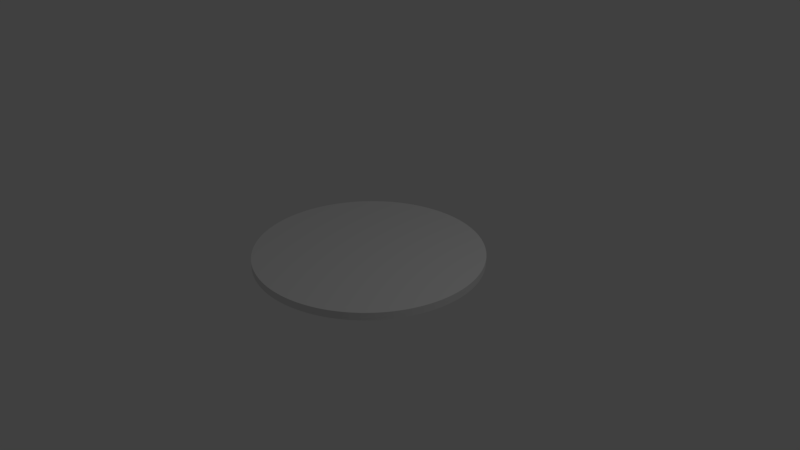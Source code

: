 # Source: floor.blend  (saved by Blender 2.79.0; exported with 4.5.12 LTS)
import bpy
from mathutils import Matrix  # noqa: F401  (used for matrix-valued properties, if any)

bpy.ops.wm.read_factory_settings(use_empty=True)
scene = bpy.context.scene
scene.name = 'Scene'

# ---- collections
col_collection_1 = bpy.data.collections.new('Collection 1'); scene.collection.children.link(col_collection_1)

# ---- materials (node trees are filled in below, after node groups)
mat_material = bpy.data.materials.new('Material')
mat_material.alpha_threshold = 0.0
mat_material.use_transparent_shadow = False
mat_material.roughness = 0.5
mat_material.line_color = (0.0, 0.0, 0.0, 1.0)

# ---- material node trees

# ---- world
world_world = bpy.data.worlds.new('World'); scene.world = world_world
world_world.color = (0.05088, 0.05088, 0.05088)
world_world.use_sun_shadow = False
world_world.sun_shadow_jitter_overblur = 0.0
world_world.cycles.sampling_method = 'MANUAL'

# ---- cameras
cam_camera = bpy.data.cameras.new('Camera')
cam_camera.clip_end = 100.0
cam_camera.lens = 35.0
cam_camera.sensor_width = 32.0
cam_camera.sensor_height = 18.0
cam_camera.ortho_scale = 7.314
cam_camera.dof.focus_distance = 0.0
cam_camera.dof.aperture_fstop = 128.0

# ---- lights
light_lamp = bpy.data.lights.new('Lamp', 'POINT')
light_lamp.transmission_factor = 0.0
light_lamp.cutoff_distance = 30.0
light_lamp.energy = 100.0
light_lamp.shadow_buffer_clip_start = 1.001
light_lamp.shadow_soft_size = 0.1
light_lamp.shadow_maximum_resolution = 0.006
light_lamp.use_absolute_resolution = True

# ---- meshes
me_cylinder_002 = bpy.data.meshes.new('Cylinder.002')
me_cylinder_002.from_pydata([(0.0, 1.5, -0.05), (0.0, 1.5, 0.05), (0.0736, 1.498, -0.05), (0.0736, 1.498, 0.05), (0.147, 1.493, -0.05), (0.147, 1.493, 0.05), (0.2201, 1.484, -0.05), (0.2201, 1.484, 0.05), (0.2926, 1.471, -0.05), (0.2926, 1.471, 0.05), (0.3645, 1.455, -0.05), (0.3645, 1.455, 0.05), (0.4354, 1.435, -0.05), (0.4354, 1.435, 0.05), (0.5053, 1.412, -0.05), (0.5053, 1.412, 0.05), (0.574, 1.386, -0.05), (0.574, 1.386, 0.05), (0.6413, 1.356, -0.05), (0.6413, 1.356, 0.05), (0.7071, 1.323, -0.05), (0.7071, 1.323, 0.05), (0.7712, 1.287, -0.05), (0.7712, 1.287, 0.05), (0.8334, 1.247, -0.05), (0.8334, 1.247, 0.05), (0.8935, 1.205, -0.05), (0.8935, 1.205, 0.05), (0.9516, 1.16, -0.05), (0.9516, 1.16, 0.05), (1.007, 1.111, -0.05), (1.007, 1.111, 0.05), (1.061, 1.061, -0.05), (1.061, 1.061, 0.05), (1.111, 1.007, -0.05), (1.111, 1.007, 0.05), (1.16, 0.9516, -0.05), (1.16, 0.9516, 0.05), (1.205, 0.8935, -0.05), (1.205, 0.8935, 0.05), (1.247, 0.8334, -0.05), (1.247, 0.8334, 0.05), (1.287, 0.7712, -0.05), (1.287, 0.7712, 0.05), (1.323, 0.7071, -0.05), (1.323, 0.7071, 0.05), (1.356, 0.6413, -0.05), (1.356, 0.6413, 0.05), (1.386, 0.574, -0.05), (1.386, 0.574, 0.05), (1.412, 0.5053, -0.05), (1.412, 0.5053, 0.05), (1.435, 0.4354, -0.05), (1.435, 0.4354, 0.05), (1.455, 0.3645, -0.05), (1.455, 0.3645, 0.05), (1.471, 0.2926, -0.05), (1.471, 0.2926, 0.05), (1.484, 0.2201, -0.05), (1.484, 0.2201, 0.05), (1.493, 0.147, -0.05), (1.493, 0.147, 0.05), (1.498, 0.0736, -0.05), (1.498, 0.0736, 0.05), (1.5, -6.02e-07, -0.05), (1.5, -6.02e-07, 0.05), (1.498, -0.0736, -0.05), (1.498, -0.0736, 0.05), (1.493, -0.147, -0.05), (1.493, -0.147, 0.05), (1.484, -0.2201, -0.05), (1.484, -0.2201, 0.05), (1.471, -0.2926, -0.05), (1.471, -0.2926, 0.05), (1.455, -0.3645, -0.05), (1.455, -0.3645, 0.05), (1.435, -0.4354, -0.05), (1.435, -0.4354, 0.05), (1.412, -0.5053, -0.05), (1.412, -0.5053, 0.05), (1.386, -0.574, -0.05), (1.386, -0.574, 0.05), (1.356, -0.6413, -0.05), (1.356, -0.6413, 0.05), (1.323, -0.7071, -0.05), (1.323, -0.7071, 0.05), (1.287, -0.7712, -0.05), (1.287, -0.7712, 0.05), (1.247, -0.8334, -0.05), (1.247, -0.8334, 0.05), (1.205, -0.8935, -0.05), (1.205, -0.8935, 0.05), (1.16, -0.9516, -0.05), (1.16, -0.9516, 0.05), (1.111, -1.007, -0.05), (1.111, -1.007, 0.05), (1.061, -1.061, -0.05), (1.061, -1.061, 0.05), (1.007, -1.111, -0.05), (1.007, -1.111, 0.05), (0.9516, -1.16, -0.05), (0.9516, -1.16, 0.05), (0.8935, -1.205, -0.05), (0.8935, -1.205, 0.05), (0.8334, -1.247, -0.05), (0.8334, -1.247, 0.05), (0.7712, -1.287, -0.05), (0.7712, -1.287, 0.05), (0.7071, -1.323, -0.05), (0.7071, -1.323, 0.05), (0.6413, -1.356, -0.05), (0.6413, -1.356, 0.05), (0.574, -1.386, -0.05), (0.574, -1.386, 0.05), (0.5053, -1.412, -0.05), (0.5053, -1.412, 0.05), (0.4354, -1.435, -0.05), (0.4354, -1.435, 0.05), (0.3645, -1.455, -0.05), (0.3645, -1.455, 0.05), (0.2926, -1.471, -0.05), (0.2926, -1.471, 0.05), (0.2201, -1.484, -0.05), (0.2201, -1.484, 0.05), (0.147, -1.493, -0.05), (0.147, -1.493, 0.05), (0.0736, -1.498, -0.05), (0.0736, -1.498, 0.05), (2.73e-06, -1.5, -0.05), (2.73e-06, -1.5, 0.05), (-0.0736, -1.498, -0.05), (-0.0736, -1.498, 0.05), (-0.147, -1.493, -0.05), (-0.147, -1.493, 0.05), (-0.2201, -1.484, -0.05), (-0.2201, -1.484, 0.05), (-0.2926, -1.471, -0.05), (-0.2926, -1.471, 0.05), (-0.3645, -1.455, -0.05), (-0.3645, -1.455, 0.05), (-0.4354, -1.435, -0.05), (-0.4354, -1.435, 0.05), (-0.5053, -1.412, -0.05), (-0.5053, -1.412, 0.05), (-0.574, -1.386, -0.05), (-0.574, -1.386, 0.05), (-0.6413, -1.356, -0.05), (-0.6413, -1.356, 0.05), (-0.7071, -1.323, -0.05), (-0.7071, -1.323, 0.05), (-0.7712, -1.287, -0.05), (-0.7712, -1.287, 0.05), (-0.8334, -1.247, -0.05), (-0.8334, -1.247, 0.05), (-0.8935, -1.205, -0.05), (-0.8935, -1.205, 0.05), (-0.9516, -1.16, -0.05), (-0.9516, -1.16, 0.05), (-1.007, -1.111, -0.05), (-1.007, -1.111, 0.05), (-1.061, -1.061, -0.05), (-1.061, -1.061, 0.05), (-1.111, -1.007, -0.05), (-1.111, -1.007, 0.05), (-1.16, -0.9516, -0.05), (-1.16, -0.9516, 0.05), (-1.205, -0.8936, -0.05), (-1.205, -0.8936, 0.05), (-1.247, -0.8334, -0.05), (-1.247, -0.8334, 0.05), (-1.287, -0.7712, -0.05), (-1.287, -0.7712, 0.05), (-1.323, -0.7071, -0.05), (-1.323, -0.7071, 0.05), (-1.356, -0.6413, -0.05), (-1.356, -0.6413, 0.05), (-1.386, -0.574, -0.05), (-1.386, -0.574, 0.05), (-1.412, -0.5053, -0.05), (-1.412, -0.5053, 0.05), (-1.435, -0.4354, -0.05), (-1.435, -0.4354, 0.05), (-1.455, -0.3645, -0.05), (-1.455, -0.3645, 0.05), (-1.471, -0.2926, -0.05), (-1.471, -0.2926, 0.05), (-1.484, -0.2201, -0.05), (-1.484, -0.2201, 0.05), (-1.493, -0.147, -0.05), (-1.493, -0.147, 0.05), (-1.498, -0.0736, -0.05), (-1.498, -0.0736, 0.05), (-1.5, -2.128e-06, -0.05), (-1.5, -2.128e-06, 0.05), (-1.498, 0.0736, -0.05), (-1.498, 0.0736, 0.05), (-1.493, 0.147, -0.05), (-1.493, 0.147, 0.05), (-1.484, 0.2201, -0.05), (-1.484, 0.2201, 0.05), (-1.471, 0.2926, -0.05), (-1.471, 0.2926, 0.05), (-1.455, 0.3645, -0.05), (-1.455, 0.3645, 0.05), (-1.435, 0.4354, -0.05), (-1.435, 0.4354, 0.05), (-1.412, 0.5053, -0.05), (-1.412, 0.5053, 0.05), (-1.386, 0.574, -0.05), (-1.386, 0.574, 0.05), (-1.356, 0.6413, -0.05), (-1.356, 0.6413, 0.05), (-1.323, 0.7071, -0.05), (-1.323, 0.7071, 0.05), (-1.287, 0.7712, -0.05), (-1.287, 0.7712, 0.05), (-1.247, 0.8334, -0.05), (-1.247, 0.8334, 0.05), (-1.205, 0.8935, -0.05), (-1.205, 0.8935, 0.05), (-1.16, 0.9516, -0.05), (-1.16, 0.9516, 0.05), (-1.111, 1.007, -0.05), (-1.111, 1.007, 0.05), (-1.061, 1.061, -0.05), (-1.061, 1.061, 0.05), (-1.007, 1.111, -0.05), (-1.007, 1.111, 0.05), (-0.9516, 1.16, -0.05), (-0.9516, 1.16, 0.05), (-0.8935, 1.205, -0.05), (-0.8935, 1.205, 0.05), (-0.8334, 1.247, -0.05), (-0.8334, 1.247, 0.05), (-0.7712, 1.287, -0.05), (-0.7712, 1.287, 0.05), (-0.7071, 1.323, -0.05), (-0.7071, 1.323, 0.05), (-0.6413, 1.356, -0.05), (-0.6413, 1.356, 0.05), (-0.574, 1.386, -0.05), (-0.574, 1.386, 0.05), (-0.5053, 1.412, -0.05), (-0.5053, 1.412, 0.05), (-0.4354, 1.435, -0.05), (-0.4354, 1.435, 0.05), (-0.3645, 1.455, -0.05), (-0.3645, 1.455, 0.05), (-0.2926, 1.471, -0.05), (-0.2926, 1.471, 0.05), (-0.2201, 1.484, -0.05), (-0.2201, 1.484, 0.05), (-0.147, 1.493, -0.05), (-0.147, 1.493, 0.05), (-0.0736, 1.498, -0.05), (-0.0736, 1.498, 0.05)], [], [(0, 1, 3, 2), (2, 3, 5, 4), (4, 5, 7, 6), (6, 7, 9, 8), (8, 9, 11, 10), (10, 11, 13, 12), (12, 13, 15, 14), (14, 15, 17, 16), (16, 17, 19, 18), (18, 19, 21, 20), (20, 21, 23, 22), (22, 23, 25, 24), (24, 25, 27, 26), (26, 27, 29, 28), (28, 29, 31, 30), (30, 31, 33, 32), (32, 33, 35, 34), (34, 35, 37, 36), (36, 37, 39, 38), (38, 39, 41, 40), (40, 41, 43, 42), (42, 43, 45, 44), (44, 45, 47, 46), (46, 47, 49, 48), (48, 49, 51, 50), (50, 51, 53, 52), (52, 53, 55, 54), (54, 55, 57, 56), (56, 57, 59, 58), (58, 59, 61, 60), (60, 61, 63, 62), (62, 63, 65, 64), (64, 65, 67, 66), (66, 67, 69, 68), (68, 69, 71, 70), (70, 71, 73, 72), (72, 73, 75, 74), (74, 75, 77, 76), (76, 77, 79, 78), (78, 79, 81, 80), (80, 81, 83, 82), (82, 83, 85, 84), (84, 85, 87, 86), (86, 87, 89, 88), (88, 89, 91, 90), (90, 91, 93, 92), (92, 93, 95, 94), (94, 95, 97, 96), (96, 97, 99, 98), (98, 99, 101, 100), (100, 101, 103, 102), (102, 103, 105, 104), (104, 105, 107, 106), (106, 107, 109, 108), (108, 109, 111, 110), (110, 111, 113, 112), (112, 113, 115, 114), (114, 115, 117, 116), (116, 117, 119, 118), (118, 119, 121, 120), (120, 121, 123, 122), (122, 123, 125, 124), (124, 125, 127, 126), (126, 127, 129, 128), (128, 129, 131, 130), (130, 131, 133, 132), (132, 133, 135, 134), (134, 135, 137, 136), (136, 137, 139, 138), (138, 139, 141, 140), (140, 141, 143, 142), (142, 143, 145, 144), (144, 145, 147, 146), (146, 147, 149, 148), (148, 149, 151, 150), (150, 151, 153, 152), (152, 153, 155, 154), (154, 155, 157, 156), (156, 157, 159, 158), (158, 159, 161, 160), (160, 161, 163, 162), (162, 163, 165, 164), (164, 165, 167, 166), (166, 167, 169, 168), (168, 169, 171, 170), (170, 171, 173, 172), (172, 173, 175, 174), (174, 175, 177, 176), (176, 177, 179, 178), (178, 179, 181, 180), (180, 181, 183, 182), (182, 183, 185, 184), (184, 185, 187, 186), (186, 187, 189, 188), (188, 189, 191, 190), (190, 191, 193, 192), (192, 193, 195, 194), (194, 195, 197, 196), (196, 197, 199, 198), (198, 199, 201, 200), (200, 201, 203, 202), (202, 203, 205, 204), (204, 205, 207, 206), (206, 207, 209, 208), (208, 209, 211, 210), (210, 211, 213, 212), (212, 213, 215, 214), (214, 215, 217, 216), (216, 217, 219, 218), (218, 219, 221, 220), (220, 221, 223, 222), (222, 223, 225, 224), (224, 225, 227, 226), (226, 227, 229, 228), (228, 229, 231, 230), (230, 231, 233, 232), (232, 233, 235, 234), (234, 235, 237, 236), (236, 237, 239, 238), (238, 239, 241, 240), (240, 241, 243, 242), (242, 243, 245, 244), (244, 245, 247, 246), (246, 247, 249, 248), (248, 249, 251, 250), (250, 251, 253, 252), (3, 1, 255, 253, 251, 249, 247, 245, 243, 241, 239, 237, 235, 233, 231, 229, 227, 225, 223, 221, 219, 217, 215, 213, 211, 209, 207, 205, 203, 201, 199, 197, 195, 193, 191, 189, 187, 185, 183, 181, 179, 177, 175, 173, 171, 169, 167, 165, 163, 161, 159, 157, 155, 153, 151, 149, 147, 145, 143, 141, 139, 137, 135, 133, 131, 129, 127, 125, 123, 121, 119, 117, 115, 113, 111, 109, 107, 105, 103, 101, 99, 97, 95, 93, 91, 89, 87, 85, 83, 81, 79, 77, 75, 73, 71, 69, 67, 65, 63, 61, 59, 57, 55, 53, 51, 49, 47, 45, 43, 41, 39, 37, 35, 33, 31, 29, 27, 25, 23, 21, 19, 17, 15, 13, 11, 9, 7, 5), (252, 253, 255, 254), (254, 255, 1, 0), (0, 2, 4, 6, 8, 10, 12, 14, 16, 18, 20, 22, 24, 26, 28, 30, 32, 34, 36, 38, 40, 42, 44, 46, 48, 50, 52, 54, 56, 58, 60, 62, 64, 66, 68, 70, 72, 74, 76, 78, 80, 82, 84, 86, 88, 90, 92, 94, 96, 98, 100, 102, 104, 106, 108, 110, 112, 114, 116, 118, 120, 122, 124, 126, 128, 130, 132, 134, 136, 138, 140, 142, 144, 146, 148, 150, 152, 154, 156, 158, 160, 162, 164, 166, 168, 170, 172, 174, 176, 178, 180, 182, 184, 186, 188, 190, 192, 194, 196, 198, 200, 202, 204, 206, 208, 210, 212, 214, 216, 218, 220, 222, 224, 226, 228, 230, 232, 234, 236, 238, 240, 242, 244, 246, 248, 250, 252, 254)])
me_cylinder_002.use_remesh_preserve_volume = False
me_cylinder_002.use_remesh_preserve_attributes = False
me_cylinder_002.use_mirror_vertex_groups = False
me_cylinder_002.update()
me_cube = bpy.data.meshes.new('Cube')
me_cube.from_pydata([], [], [])
me_cube.materials.append(mat_material)
me_cube.use_remesh_preserve_volume = False
me_cube.use_remesh_preserve_attributes = False
me_cube.use_mirror_vertex_groups = False
me_cube.update()

# ---- objects
ob_cylinder = bpy.data.objects.new('Cylinder', me_cylinder_002)
ob_cube = bpy.data.objects.new('Cube', me_cube)
ob_lamp = bpy.data.objects.new('Lamp', light_lamp)
ob_camera = bpy.data.objects.new('Camera', cam_camera)

# ---- transforms, parenting, visibility, modifiers, constraints
ob_cylinder.location = (0.0, 0.0, 0.0)
ob_cylinder.lineart.crease_threshold = 0.0
ob_cube.location = (0.0, 0.0, 0.0)
ob_cube.lock_rotations_4d = False
ob_cube.empty_display_type = 'ARROWS'
ob_cube.lineart.crease_threshold = 0.0
ob_lamp.location = (4.076, 1.005, 5.904)
ob_lamp.rotation_euler = (0.6503, 0.05522, 1.866)
ob_lamp.lock_rotations_4d = False
ob_lamp.empty_display_type = 'ARROWS'
ob_lamp.color = (0.0, 0.0, 0.0, 0.0)
ob_lamp.lineart.crease_threshold = 0.0
ob_camera.location = (7.481, -6.508, 5.344)
ob_camera.rotation_euler = (1.109, 0.0, 0.8149)
ob_camera.lock_rotations_4d = False
ob_camera.empty_display_type = 'ARROWS'
ob_camera.color = (0.0, 0.0, 0.0, 0.0)
ob_camera.display_type = 'WIRE'
ob_camera.lineart.crease_threshold = 0.0

# ---- collection membership
col_collection_1.objects.link(ob_cylinder)
col_collection_1.objects.link(ob_cube)
col_collection_1.objects.link(ob_lamp)
col_collection_1.objects.link(ob_camera)

# ---- scene / render settings (as saved in the file)
scene.camera = ob_camera
scene.frame_start = 1; scene.frame_end = 250; scene.frame_set(1)
scene.render.engine = 'BLENDER_EEVEE_NEXT'
scene.render.resolution_percentage = 50
scene.render.dither_intensity = 0.0
scene.cycles.use_denoising = False
scene.cycles.samples = 128
scene.cycles.sampling_pattern = 'TABULATED_SOBOL'
scene.cycles.use_adaptive_sampling = False
scene.cycles.use_light_tree = False
scene.cycles.blur_glossy = 0.0
scene.cycles.sample_clamp_indirect = 0.0
scene.view_settings.view_transform = 'Standard'
bpy.context.view_layer.update()
